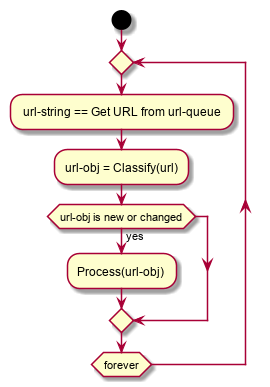

The diagram above was rendered by PlantUML. Its source (embedded in the PNG):
@startuml
start

repeat
: url-string == Get URL from url-queue;


:url-obj = Classify(url);

if (url-obj is new or changed) then (yes)
    :Process(url-obj);
endif

repeat while (forever)
@enduml